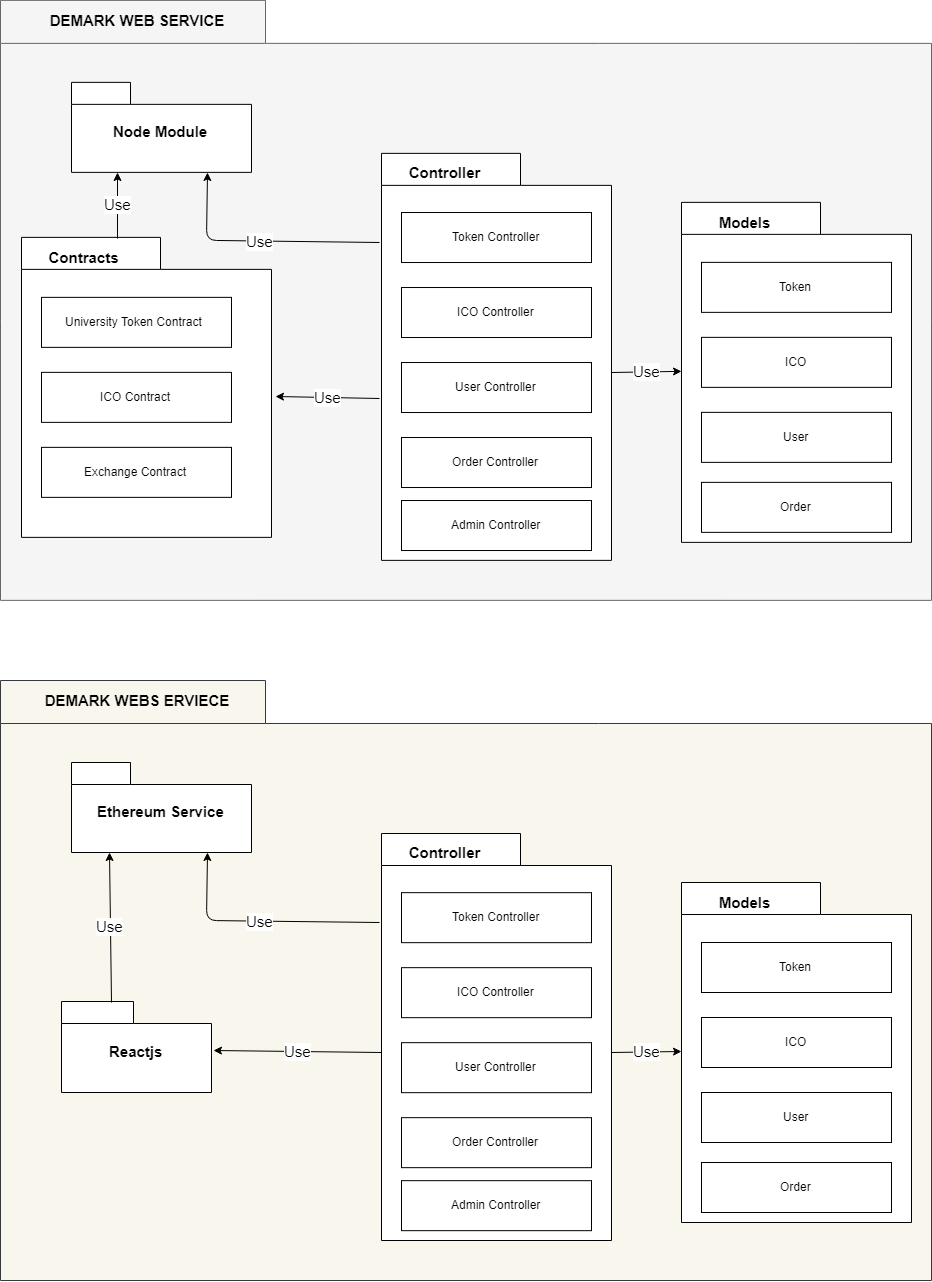

The diagram above was exported from draw.io. Its source (the exported page's mxGraphModel, read from the mxfile embedded in the PNG):
<mxGraphModel dx="3638" dy="1450" grid="1" gridSize="10" guides="1" tooltips="1" connect="1" arrows="1" fold="1" page="1" pageScale="1" pageWidth="850" pageHeight="1100" math="0" shadow="0">
  <root>
    <mxCell id="0" />
    <mxCell id="1" parent="0" />
    <mxCell id="lRyntSu5mFeS9-g567Af-38" value="package" style="shape=folder;fontStyle=1;spacingTop=10;tabWidth=265;tabHeight=43;tabPosition=left;html=1;fontSize=15;fillColor=#f9f7ed;strokeColor=#36393d;" vertex="1" parent="1">
      <mxGeometry x="-1" y="1040" width="931" height="600" as="geometry" />
    </mxCell>
    <mxCell id="lRyntSu5mFeS9-g567Af-1" value="Reactjs" style="shape=folder;fontStyle=1;spacingTop=10;tabWidth=72;tabHeight=22;tabPosition=left;html=1;fontSize=15;" vertex="1" parent="1">
      <mxGeometry x="60" y="1361" width="150" height="91" as="geometry" />
    </mxCell>
    <mxCell id="lRyntSu5mFeS9-g567Af-14" value="" style="shape=folder;fontStyle=1;spacingTop=10;tabWidth=139;tabHeight=32;tabPosition=left;html=1;" vertex="1" parent="1">
      <mxGeometry x="380" y="1193" width="230" height="407" as="geometry" />
    </mxCell>
    <mxCell id="lRyntSu5mFeS9-g567Af-15" value="Token Controller" style="html=1;" vertex="1" parent="1">
      <mxGeometry x="400" y="1252.1666666666667" width="190" height="50" as="geometry" />
    </mxCell>
    <mxCell id="lRyntSu5mFeS9-g567Af-16" value="ICO Controller" style="html=1;" vertex="1" parent="1">
      <mxGeometry x="400" y="1327.1666666666667" width="190" height="50" as="geometry" />
    </mxCell>
    <mxCell id="lRyntSu5mFeS9-g567Af-17" value="User Controller" style="html=1;" vertex="1" parent="1">
      <mxGeometry x="400" y="1402.1666666666667" width="190" height="50" as="geometry" />
    </mxCell>
    <mxCell id="lRyntSu5mFeS9-g567Af-18" value="Controller" style="text;html=1;strokeColor=none;fillColor=none;align=center;verticalAlign=middle;whiteSpace=wrap;rounded=0;direction=south;fontStyle=1;fontSize=15;" vertex="1" parent="1">
      <mxGeometry x="420" y="1202.1666666666667" width="45" height="20" as="geometry" />
    </mxCell>
    <mxCell id="lRyntSu5mFeS9-g567Af-20" value="Order Controller" style="html=1;" vertex="1" parent="1">
      <mxGeometry x="400" y="1477.1666666666667" width="190" height="50" as="geometry" />
    </mxCell>
    <mxCell id="lRyntSu5mFeS9-g567Af-23" value="Admin Controller" style="html=1;" vertex="1" parent="1">
      <mxGeometry x="400" y="1540.1666666666667" width="190" height="50" as="geometry" />
    </mxCell>
    <mxCell id="lRyntSu5mFeS9-g567Af-26" value="Use" style="endArrow=classic;html=1;fontSize=15;entryX=1.012;entryY=0.533;entryDx=0;entryDy=0;entryPerimeter=0;exitX=0;exitY=0;exitDx=0;exitDy=219.5;exitPerimeter=0;" edge="1" parent="1" source="lRyntSu5mFeS9-g567Af-14" target="lRyntSu5mFeS9-g567Af-1">
      <mxGeometry width="50" height="50" relative="1" as="geometry">
        <mxPoint x="440" y="1362" as="sourcePoint" />
        <mxPoint x="380" y="1230" as="targetPoint" />
      </mxGeometry>
    </mxCell>
    <mxCell id="lRyntSu5mFeS9-g567Af-27" value="" style="shape=folder;fontStyle=1;spacingTop=10;tabWidth=139;tabHeight=32;tabPosition=left;html=1;" vertex="1" parent="1">
      <mxGeometry x="680" y="1242" width="230" height="340" as="geometry" />
    </mxCell>
    <mxCell id="lRyntSu5mFeS9-g567Af-28" value="Token" style="html=1;" vertex="1" parent="1">
      <mxGeometry x="700" y="1302" width="190" height="50" as="geometry" />
    </mxCell>
    <mxCell id="lRyntSu5mFeS9-g567Af-29" value="ICO" style="html=1;" vertex="1" parent="1">
      <mxGeometry x="700" y="1377" width="190" height="50" as="geometry" />
    </mxCell>
    <mxCell id="lRyntSu5mFeS9-g567Af-30" value="User" style="html=1;" vertex="1" parent="1">
      <mxGeometry x="700" y="1452" width="190" height="50" as="geometry" />
    </mxCell>
    <mxCell id="lRyntSu5mFeS9-g567Af-31" value="Models" style="text;html=1;strokeColor=none;fillColor=none;align=center;verticalAlign=middle;whiteSpace=wrap;rounded=0;direction=south;fontStyle=1;fontSize=15;" vertex="1" parent="1">
      <mxGeometry x="720" y="1252" width="45" height="20" as="geometry" />
    </mxCell>
    <mxCell id="lRyntSu5mFeS9-g567Af-32" value="Order" style="html=1;" vertex="1" parent="1">
      <mxGeometry x="700" y="1522" width="190" height="50" as="geometry" />
    </mxCell>
    <mxCell id="lRyntSu5mFeS9-g567Af-34" value="Use" style="endArrow=classic;html=1;fontSize=15;exitX=0;exitY=0;exitDx=230;exitDy=219.5;exitPerimeter=0;" edge="1" parent="1" source="lRyntSu5mFeS9-g567Af-14">
      <mxGeometry width="50" height="50" relative="1" as="geometry">
        <mxPoint x="720" y="1440" as="sourcePoint" />
        <mxPoint x="680" y="1411" as="targetPoint" />
      </mxGeometry>
    </mxCell>
    <mxCell id="lRyntSu5mFeS9-g567Af-35" value="Ethereum Service" style="shape=folder;fontStyle=1;spacingTop=10;tabWidth=59;tabHeight=22;tabPosition=left;html=1;fontSize=15;" vertex="1" parent="1">
      <mxGeometry x="70" y="1122" width="180" height="90" as="geometry" />
    </mxCell>
    <mxCell id="lRyntSu5mFeS9-g567Af-36" value="Use" style="endArrow=classic;html=1;fontSize=15;entryX=0.211;entryY=1.011;entryDx=0;entryDy=0;entryPerimeter=0;exitX=0.327;exitY=0;exitDx=0;exitDy=0;exitPerimeter=0;" edge="1" parent="1" source="lRyntSu5mFeS9-g567Af-1" target="lRyntSu5mFeS9-g567Af-35">
      <mxGeometry width="50" height="50" relative="1" as="geometry">
        <mxPoint x="115" y="1361" as="sourcePoint" />
        <mxPoint x="170" y="1230" as="targetPoint" />
      </mxGeometry>
    </mxCell>
    <mxCell id="lRyntSu5mFeS9-g567Af-37" value="Use" style="endArrow=classic;html=1;fontSize=15;entryX=0.75;entryY=1;entryDx=0;entryDy=0;entryPerimeter=0;exitX=-0.005;exitY=0.219;exitDx=0;exitDy=0;exitPerimeter=0;" edge="1" parent="1" source="lRyntSu5mFeS9-g567Af-14" target="lRyntSu5mFeS9-g567Af-35">
      <mxGeometry width="50" height="50" relative="1" as="geometry">
        <mxPoint x="430" y="1280" as="sourcePoint" />
        <mxPoint x="490" y="1130" as="targetPoint" />
        <Array as="points">
          <mxPoint x="205" y="1280" />
        </Array>
      </mxGeometry>
    </mxCell>
    <mxCell id="lRyntSu5mFeS9-g567Af-40" value="DEMARK WEBS ERVIECE" style="text;html=1;strokeColor=none;fillColor=none;align=center;verticalAlign=middle;whiteSpace=wrap;rounded=0;fontSize=15;fontStyle=1" vertex="1" parent="1">
      <mxGeometry x="40" y="1050" width="190" height="20" as="geometry" />
    </mxCell>
    <mxCell id="lRyntSu5mFeS9-g567Af-43" value="package" style="shape=folder;fontStyle=1;spacingTop=10;tabWidth=265;tabHeight=43;tabPosition=left;html=1;fontSize=15;fillColor=#f5f5f5;strokeColor=#666666;fontColor=#333333;" vertex="1" parent="1">
      <mxGeometry x="-1" y="359.8571428571429" width="931" height="600" as="geometry" />
    </mxCell>
    <mxCell id="lRyntSu5mFeS9-g567Af-44" value="" style="shape=folder;fontStyle=1;spacingTop=10;tabWidth=139;tabHeight=32;tabPosition=left;html=1;" vertex="1" parent="1">
      <mxGeometry x="20" y="596.8571428571429" width="250" height="300" as="geometry" />
    </mxCell>
    <mxCell id="lRyntSu5mFeS9-g567Af-45" value="University Token Contract&amp;nbsp;" style="html=1;" vertex="1" parent="1">
      <mxGeometry x="40" y="656.8571428571429" width="190" height="50" as="geometry" />
    </mxCell>
    <mxCell id="lRyntSu5mFeS9-g567Af-46" value="ICO Contract" style="html=1;" vertex="1" parent="1">
      <mxGeometry x="40" y="731.8571428571429" width="190" height="50" as="geometry" />
    </mxCell>
    <mxCell id="lRyntSu5mFeS9-g567Af-47" value="Exchange Contract" style="html=1;" vertex="1" parent="1">
      <mxGeometry x="40" y="806.8571428571429" width="190" height="50" as="geometry" />
    </mxCell>
    <mxCell id="lRyntSu5mFeS9-g567Af-48" value="Contracts" style="text;html=1;strokeColor=none;fillColor=none;align=center;verticalAlign=middle;whiteSpace=wrap;rounded=0;direction=south;fontStyle=1;fontSize=15;" vertex="1" parent="1">
      <mxGeometry x="60" y="606.8571428571429" width="45" height="20" as="geometry" />
    </mxCell>
    <mxCell id="lRyntSu5mFeS9-g567Af-49" value="" style="shape=folder;fontStyle=1;spacingTop=10;tabWidth=139;tabHeight=32;tabPosition=left;html=1;" vertex="1" parent="1">
      <mxGeometry x="380" y="512.8571428571429" width="230" height="407" as="geometry" />
    </mxCell>
    <mxCell id="lRyntSu5mFeS9-g567Af-50" value="Token Controller" style="html=1;" vertex="1" parent="1">
      <mxGeometry x="400" y="572.0238095238096" width="190" height="50" as="geometry" />
    </mxCell>
    <mxCell id="lRyntSu5mFeS9-g567Af-51" value="ICO Controller" style="html=1;" vertex="1" parent="1">
      <mxGeometry x="400" y="647.0238095238096" width="190" height="50" as="geometry" />
    </mxCell>
    <mxCell id="lRyntSu5mFeS9-g567Af-52" value="User Controller" style="html=1;" vertex="1" parent="1">
      <mxGeometry x="400" y="722.0238095238096" width="190" height="50" as="geometry" />
    </mxCell>
    <mxCell id="lRyntSu5mFeS9-g567Af-53" value="Controller" style="text;html=1;strokeColor=none;fillColor=none;align=center;verticalAlign=middle;whiteSpace=wrap;rounded=0;direction=south;fontStyle=1;fontSize=15;" vertex="1" parent="1">
      <mxGeometry x="420" y="522.0238095238096" width="45" height="20" as="geometry" />
    </mxCell>
    <mxCell id="lRyntSu5mFeS9-g567Af-54" value="Order Controller" style="html=1;" vertex="1" parent="1">
      <mxGeometry x="400" y="797.0238095238096" width="190" height="50" as="geometry" />
    </mxCell>
    <mxCell id="lRyntSu5mFeS9-g567Af-55" value="Admin Controller" style="html=1;" vertex="1" parent="1">
      <mxGeometry x="400" y="860.0238095238096" width="190" height="50" as="geometry" />
    </mxCell>
    <mxCell id="lRyntSu5mFeS9-g567Af-56" value="Use" style="endArrow=classic;html=1;fontSize=15;entryX=1.012;entryY=0.533;entryDx=0;entryDy=0;entryPerimeter=0;exitX=-0.013;exitY=0.6;exitDx=0;exitDy=0;exitPerimeter=0;" edge="1" source="lRyntSu5mFeS9-g567Af-49" target="lRyntSu5mFeS9-g567Af-44" parent="1">
      <mxGeometry width="50" height="50" relative="1" as="geometry">
        <mxPoint x="440" y="681.8571428571429" as="sourcePoint" />
        <mxPoint x="380" y="549.8571428571429" as="targetPoint" />
      </mxGeometry>
    </mxCell>
    <mxCell id="lRyntSu5mFeS9-g567Af-57" value="" style="shape=folder;fontStyle=1;spacingTop=10;tabWidth=139;tabHeight=32;tabPosition=left;html=1;" vertex="1" parent="1">
      <mxGeometry x="680" y="561.8571428571429" width="230" height="340" as="geometry" />
    </mxCell>
    <mxCell id="lRyntSu5mFeS9-g567Af-58" value="Token" style="html=1;" vertex="1" parent="1">
      <mxGeometry x="700" y="621.8571428571429" width="190" height="50" as="geometry" />
    </mxCell>
    <mxCell id="lRyntSu5mFeS9-g567Af-59" value="ICO" style="html=1;" vertex="1" parent="1">
      <mxGeometry x="700" y="696.8571428571429" width="190" height="50" as="geometry" />
    </mxCell>
    <mxCell id="lRyntSu5mFeS9-g567Af-60" value="User" style="html=1;" vertex="1" parent="1">
      <mxGeometry x="700" y="771.8571428571429" width="190" height="50" as="geometry" />
    </mxCell>
    <mxCell id="lRyntSu5mFeS9-g567Af-61" value="Models" style="text;html=1;strokeColor=none;fillColor=none;align=center;verticalAlign=middle;whiteSpace=wrap;rounded=0;direction=south;fontStyle=1;fontSize=15;" vertex="1" parent="1">
      <mxGeometry x="720" y="571.8571428571429" width="45" height="20" as="geometry" />
    </mxCell>
    <mxCell id="lRyntSu5mFeS9-g567Af-62" value="Order" style="html=1;" vertex="1" parent="1">
      <mxGeometry x="700" y="841.8571428571429" width="190" height="50" as="geometry" />
    </mxCell>
    <mxCell id="lRyntSu5mFeS9-g567Af-63" value="Use" style="endArrow=classic;html=1;fontSize=15;exitX=0;exitY=0;exitDx=230;exitDy=219.5;exitPerimeter=0;" edge="1" source="lRyntSu5mFeS9-g567Af-49" parent="1">
      <mxGeometry width="50" height="50" relative="1" as="geometry">
        <mxPoint x="720" y="759.8571428571429" as="sourcePoint" />
        <mxPoint x="680" y="730.8571428571429" as="targetPoint" />
      </mxGeometry>
    </mxCell>
    <mxCell id="lRyntSu5mFeS9-g567Af-64" value="Node Module" style="shape=folder;fontStyle=1;spacingTop=10;tabWidth=59;tabHeight=22;tabPosition=left;html=1;fontSize=15;" vertex="1" parent="1">
      <mxGeometry x="70" y="441.8571428571429" width="180" height="90" as="geometry" />
    </mxCell>
    <mxCell id="lRyntSu5mFeS9-g567Af-65" value="Use" style="endArrow=classic;html=1;fontSize=15;entryX=0.25;entryY=1;entryDx=0;entryDy=0;entryPerimeter=0;exitX=0.386;exitY=0.002;exitDx=0;exitDy=0;exitPerimeter=0;" edge="1" source="lRyntSu5mFeS9-g567Af-44" target="lRyntSu5mFeS9-g567Af-64" parent="1">
      <mxGeometry width="50" height="50" relative="1" as="geometry">
        <mxPoint x="120" y="599.8571428571429" as="sourcePoint" />
        <mxPoint x="170" y="549.8571428571429" as="targetPoint" />
      </mxGeometry>
    </mxCell>
    <mxCell id="lRyntSu5mFeS9-g567Af-66" value="Use" style="endArrow=classic;html=1;fontSize=15;entryX=0.75;entryY=1;entryDx=0;entryDy=0;entryPerimeter=0;exitX=-0.005;exitY=0.219;exitDx=0;exitDy=0;exitPerimeter=0;" edge="1" source="lRyntSu5mFeS9-g567Af-49" target="lRyntSu5mFeS9-g567Af-64" parent="1">
      <mxGeometry width="50" height="50" relative="1" as="geometry">
        <mxPoint x="430" y="599.8571428571429" as="sourcePoint" />
        <mxPoint x="490" y="449.8571428571429" as="targetPoint" />
        <Array as="points">
          <mxPoint x="205" y="599.8571428571429" />
        </Array>
      </mxGeometry>
    </mxCell>
    <mxCell id="lRyntSu5mFeS9-g567Af-67" value="DEMARK WEB SERVICE" style="text;html=1;strokeColor=none;fillColor=none;align=center;verticalAlign=middle;whiteSpace=wrap;rounded=0;fontSize=15;fontStyle=1" vertex="1" parent="1">
      <mxGeometry x="40" y="369.8571428571429" width="190" height="20" as="geometry" />
    </mxCell>
  </root>
</mxGraphModel>